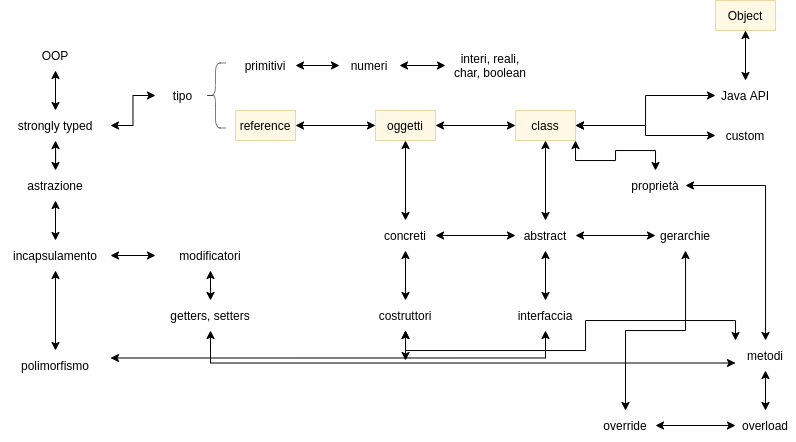

The diagram above was exported from draw.io. Its source (the exported page's mxGraphModel, read from the mxfile embedded in the PNG):
<mxGraphModel dx="931" dy="533" grid="1" gridSize="10" guides="1" tooltips="1" connect="1" arrows="1" fold="1" page="1" pageScale="1" pageWidth="827" pageHeight="1169" math="0" shadow="0">
  <root>
    <mxCell id="JH2I6X2xRpLqHJqU2kcL-0" />
    <mxCell id="JH2I6X2xRpLqHJqU2kcL-1" parent="JH2I6X2xRpLqHJqU2kcL-0" />
    <mxCell id="JH2I6X2xRpLqHJqU2kcL-4" value="" style="edgeStyle=orthogonalEdgeStyle;rounded=0;orthogonalLoop=1;jettySize=auto;html=1;startArrow=classic;startFill=1;" edge="1" parent="JH2I6X2xRpLqHJqU2kcL-1" source="JH2I6X2xRpLqHJqU2kcL-2" target="JH2I6X2xRpLqHJqU2kcL-3">
      <mxGeometry relative="1" as="geometry" />
    </mxCell>
    <mxCell id="JH2I6X2xRpLqHJqU2kcL-2" value="OOP" style="text;html=1;strokeColor=none;fillColor=none;align=center;verticalAlign=middle;whiteSpace=wrap;rounded=0;opacity=50;" vertex="1" parent="JH2I6X2xRpLqHJqU2kcL-1">
      <mxGeometry x="40" y="50" width="60" height="30" as="geometry" />
    </mxCell>
    <mxCell id="JH2I6X2xRpLqHJqU2kcL-6" value="" style="edgeStyle=orthogonalEdgeStyle;rounded=0;orthogonalLoop=1;jettySize=auto;html=1;startArrow=classic;startFill=1;" edge="1" parent="JH2I6X2xRpLqHJqU2kcL-1" source="JH2I6X2xRpLqHJqU2kcL-3" target="JH2I6X2xRpLqHJqU2kcL-5">
      <mxGeometry relative="1" as="geometry" />
    </mxCell>
    <mxCell id="JH2I6X2xRpLqHJqU2kcL-33" value="" style="edgeStyle=orthogonalEdgeStyle;rounded=0;orthogonalLoop=1;jettySize=auto;html=1;startArrow=classic;startFill=1;" edge="1" parent="JH2I6X2xRpLqHJqU2kcL-1" source="JH2I6X2xRpLqHJqU2kcL-3" target="JH2I6X2xRpLqHJqU2kcL-32">
      <mxGeometry relative="1" as="geometry" />
    </mxCell>
    <mxCell id="JH2I6X2xRpLqHJqU2kcL-3" value="strongly typed" style="text;html=1;strokeColor=none;fillColor=none;align=center;verticalAlign=middle;whiteSpace=wrap;rounded=0;opacity=50;" vertex="1" parent="JH2I6X2xRpLqHJqU2kcL-1">
      <mxGeometry x="15" y="120" width="110" height="30" as="geometry" />
    </mxCell>
    <mxCell id="JH2I6X2xRpLqHJqU2kcL-5" value="tipo" style="text;html=1;strokeColor=none;fillColor=none;align=center;verticalAlign=middle;whiteSpace=wrap;rounded=0;opacity=50;" vertex="1" parent="JH2I6X2xRpLqHJqU2kcL-1">
      <mxGeometry x="170" y="90" width="55" height="30" as="geometry" />
    </mxCell>
    <mxCell id="JH2I6X2xRpLqHJqU2kcL-7" value="" style="shape=curlyBracket;whiteSpace=wrap;html=1;rounded=1;opacity=50;" vertex="1" parent="JH2I6X2xRpLqHJqU2kcL-1">
      <mxGeometry x="220" y="72.5" width="20" height="65" as="geometry" />
    </mxCell>
    <mxCell id="JH2I6X2xRpLqHJqU2kcL-11" value="" style="edgeStyle=orthogonalEdgeStyle;rounded=0;orthogonalLoop=1;jettySize=auto;html=1;startArrow=classic;startFill=1;" edge="1" parent="JH2I6X2xRpLqHJqU2kcL-1" source="JH2I6X2xRpLqHJqU2kcL-8" target="JH2I6X2xRpLqHJqU2kcL-10">
      <mxGeometry relative="1" as="geometry" />
    </mxCell>
    <mxCell id="JH2I6X2xRpLqHJqU2kcL-8" value="primitivi" style="text;html=1;strokeColor=none;fillColor=none;align=center;verticalAlign=middle;whiteSpace=wrap;rounded=0;opacity=50;" vertex="1" parent="JH2I6X2xRpLqHJqU2kcL-1">
      <mxGeometry x="250" y="60" width="60" height="30" as="geometry" />
    </mxCell>
    <mxCell id="JH2I6X2xRpLqHJqU2kcL-18" value="" style="edgeStyle=orthogonalEdgeStyle;rounded=0;orthogonalLoop=1;jettySize=auto;html=1;startArrow=classic;startFill=1;" edge="1" parent="JH2I6X2xRpLqHJqU2kcL-1" source="JH2I6X2xRpLqHJqU2kcL-9" target="JH2I6X2xRpLqHJqU2kcL-17">
      <mxGeometry relative="1" as="geometry" />
    </mxCell>
    <mxCell id="JH2I6X2xRpLqHJqU2kcL-9" value="reference" style="text;html=1;strokeColor=#d6b656;fillColor=#fff2cc;align=center;verticalAlign=middle;whiteSpace=wrap;rounded=0;opacity=50;" vertex="1" parent="JH2I6X2xRpLqHJqU2kcL-1">
      <mxGeometry x="250" y="120" width="60" height="30" as="geometry" />
    </mxCell>
    <mxCell id="JH2I6X2xRpLqHJqU2kcL-13" value="" style="edgeStyle=orthogonalEdgeStyle;rounded=0;orthogonalLoop=1;jettySize=auto;html=1;startArrow=classic;startFill=1;" edge="1" parent="JH2I6X2xRpLqHJqU2kcL-1" source="JH2I6X2xRpLqHJqU2kcL-10" target="JH2I6X2xRpLqHJqU2kcL-12">
      <mxGeometry relative="1" as="geometry" />
    </mxCell>
    <mxCell id="JH2I6X2xRpLqHJqU2kcL-10" value="numeri" style="text;html=1;strokeColor=none;fillColor=none;align=center;verticalAlign=middle;whiteSpace=wrap;rounded=0;opacity=50;" vertex="1" parent="JH2I6X2xRpLqHJqU2kcL-1">
      <mxGeometry x="354" y="60" width="60" height="30" as="geometry" />
    </mxCell>
    <mxCell id="JH2I6X2xRpLqHJqU2kcL-12" value="interi, reali, char, boolean" style="text;html=1;strokeColor=none;fillColor=none;align=center;verticalAlign=middle;whiteSpace=wrap;rounded=0;opacity=50;" vertex="1" parent="JH2I6X2xRpLqHJqU2kcL-1">
      <mxGeometry x="460" y="60" width="90" height="30" as="geometry" />
    </mxCell>
    <mxCell id="JH2I6X2xRpLqHJqU2kcL-20" value="" style="edgeStyle=orthogonalEdgeStyle;rounded=0;orthogonalLoop=1;jettySize=auto;html=1;startArrow=classic;startFill=1;" edge="1" parent="JH2I6X2xRpLqHJqU2kcL-1" source="JH2I6X2xRpLqHJqU2kcL-17" target="JH2I6X2xRpLqHJqU2kcL-19">
      <mxGeometry relative="1" as="geometry" />
    </mxCell>
    <mxCell id="JH2I6X2xRpLqHJqU2kcL-22" value="" style="edgeStyle=orthogonalEdgeStyle;rounded=0;orthogonalLoop=1;jettySize=auto;html=1;startArrow=classic;startFill=1;" edge="1" parent="JH2I6X2xRpLqHJqU2kcL-1" source="JH2I6X2xRpLqHJqU2kcL-17" target="JH2I6X2xRpLqHJqU2kcL-21">
      <mxGeometry relative="1" as="geometry" />
    </mxCell>
    <mxCell id="JH2I6X2xRpLqHJqU2kcL-17" value="oggetti" style="text;html=1;strokeColor=#d6b656;fillColor=#fff2cc;align=center;verticalAlign=middle;whiteSpace=wrap;rounded=0;opacity=50;" vertex="1" parent="JH2I6X2xRpLqHJqU2kcL-1">
      <mxGeometry x="390" y="120" width="60" height="30" as="geometry" />
    </mxCell>
    <mxCell id="JH2I6X2xRpLqHJqU2kcL-29" style="edgeStyle=orthogonalEdgeStyle;rounded=0;orthogonalLoop=1;jettySize=auto;html=1;exitX=0.5;exitY=1;exitDx=0;exitDy=0;startArrow=classic;startFill=1;" edge="1" parent="JH2I6X2xRpLqHJqU2kcL-1" source="JH2I6X2xRpLqHJqU2kcL-19" target="JH2I6X2xRpLqHJqU2kcL-23">
      <mxGeometry relative="1" as="geometry" />
    </mxCell>
    <mxCell id="JH2I6X2xRpLqHJqU2kcL-31" value="" style="edgeStyle=orthogonalEdgeStyle;rounded=0;orthogonalLoop=1;jettySize=auto;html=1;startArrow=classic;startFill=1;" edge="1" parent="JH2I6X2xRpLqHJqU2kcL-1" source="JH2I6X2xRpLqHJqU2kcL-19" target="JH2I6X2xRpLqHJqU2kcL-30">
      <mxGeometry relative="1" as="geometry" />
    </mxCell>
    <mxCell id="JH2I6X2xRpLqHJqU2kcL-49" style="edgeStyle=orthogonalEdgeStyle;rounded=0;orthogonalLoop=1;jettySize=auto;html=1;exitX=1;exitY=1;exitDx=0;exitDy=0;startArrow=classic;startFill=1;" edge="1" parent="JH2I6X2xRpLqHJqU2kcL-1" source="JH2I6X2xRpLqHJqU2kcL-19">
      <mxGeometry relative="1" as="geometry">
        <mxPoint x="670" y="180" as="targetPoint" />
      </mxGeometry>
    </mxCell>
    <mxCell id="JH2I6X2xRpLqHJqU2kcL-19" value="class" style="text;html=1;strokeColor=#d6b656;fillColor=#fff2cc;align=center;verticalAlign=middle;whiteSpace=wrap;rounded=0;opacity=50;" vertex="1" parent="JH2I6X2xRpLqHJqU2kcL-1">
      <mxGeometry x="530" y="120" width="60" height="30" as="geometry" />
    </mxCell>
    <mxCell id="JH2I6X2xRpLqHJqU2kcL-24" value="" style="edgeStyle=orthogonalEdgeStyle;rounded=0;orthogonalLoop=1;jettySize=auto;html=1;startArrow=classic;startFill=1;" edge="1" parent="JH2I6X2xRpLqHJqU2kcL-1" source="JH2I6X2xRpLqHJqU2kcL-21" target="JH2I6X2xRpLqHJqU2kcL-23">
      <mxGeometry relative="1" as="geometry" />
    </mxCell>
    <mxCell id="JH2I6X2xRpLqHJqU2kcL-42" value="" style="edgeStyle=orthogonalEdgeStyle;rounded=0;orthogonalLoop=1;jettySize=auto;html=1;startArrow=classic;startFill=1;" edge="1" parent="JH2I6X2xRpLqHJqU2kcL-1" source="JH2I6X2xRpLqHJqU2kcL-21" target="JH2I6X2xRpLqHJqU2kcL-41">
      <mxGeometry relative="1" as="geometry" />
    </mxCell>
    <mxCell id="JH2I6X2xRpLqHJqU2kcL-21" value="concreti" style="text;html=1;strokeColor=none;fillColor=none;align=center;verticalAlign=middle;whiteSpace=wrap;rounded=0;opacity=50;" vertex="1" parent="JH2I6X2xRpLqHJqU2kcL-1">
      <mxGeometry x="390" y="230" width="60" height="30" as="geometry" />
    </mxCell>
    <mxCell id="JH2I6X2xRpLqHJqU2kcL-26" value="" style="edgeStyle=orthogonalEdgeStyle;rounded=0;orthogonalLoop=1;jettySize=auto;html=1;startArrow=classic;startFill=1;" edge="1" parent="JH2I6X2xRpLqHJqU2kcL-1" source="JH2I6X2xRpLqHJqU2kcL-23" target="JH2I6X2xRpLqHJqU2kcL-25">
      <mxGeometry relative="1" as="geometry" />
    </mxCell>
    <mxCell id="JH2I6X2xRpLqHJqU2kcL-28" value="" style="edgeStyle=orthogonalEdgeStyle;rounded=0;orthogonalLoop=1;jettySize=auto;html=1;startArrow=classic;startFill=1;" edge="1" parent="JH2I6X2xRpLqHJqU2kcL-1" source="JH2I6X2xRpLqHJqU2kcL-23" target="JH2I6X2xRpLqHJqU2kcL-27">
      <mxGeometry relative="1" as="geometry" />
    </mxCell>
    <mxCell id="JH2I6X2xRpLqHJqU2kcL-23" value="abstract" style="text;html=1;strokeColor=none;fillColor=none;align=center;verticalAlign=middle;whiteSpace=wrap;rounded=0;opacity=50;" vertex="1" parent="JH2I6X2xRpLqHJqU2kcL-1">
      <mxGeometry x="530" y="230" width="60" height="30" as="geometry" />
    </mxCell>
    <mxCell id="JH2I6X2xRpLqHJqU2kcL-25" value="gerarchie" style="text;html=1;strokeColor=none;fillColor=none;align=center;verticalAlign=middle;whiteSpace=wrap;rounded=0;opacity=50;" vertex="1" parent="JH2I6X2xRpLqHJqU2kcL-1">
      <mxGeometry x="670" y="230" width="60" height="30" as="geometry" />
    </mxCell>
    <mxCell id="JH2I6X2xRpLqHJqU2kcL-27" value="interfaccia" style="text;html=1;strokeColor=none;fillColor=none;align=center;verticalAlign=middle;whiteSpace=wrap;rounded=0;opacity=50;" vertex="1" parent="JH2I6X2xRpLqHJqU2kcL-1">
      <mxGeometry x="530" y="310" width="60" height="30" as="geometry" />
    </mxCell>
    <mxCell id="JH2I6X2xRpLqHJqU2kcL-62" value="" style="edgeStyle=orthogonalEdgeStyle;rounded=0;orthogonalLoop=1;jettySize=auto;html=1;startArrow=classic;startFill=1;" edge="1" parent="JH2I6X2xRpLqHJqU2kcL-1" source="JH2I6X2xRpLqHJqU2kcL-30" target="JH2I6X2xRpLqHJqU2kcL-61">
      <mxGeometry relative="1" as="geometry" />
    </mxCell>
    <mxCell id="JH2I6X2xRpLqHJqU2kcL-30" value="Java API" style="text;html=1;strokeColor=none;fillColor=none;align=center;verticalAlign=middle;whiteSpace=wrap;rounded=0;opacity=50;" vertex="1" parent="JH2I6X2xRpLqHJqU2kcL-1">
      <mxGeometry x="730" y="90" width="60" height="30" as="geometry" />
    </mxCell>
    <mxCell id="JH2I6X2xRpLqHJqU2kcL-35" value="" style="edgeStyle=orthogonalEdgeStyle;rounded=0;orthogonalLoop=1;jettySize=auto;html=1;startArrow=classic;startFill=1;" edge="1" parent="JH2I6X2xRpLqHJqU2kcL-1" source="JH2I6X2xRpLqHJqU2kcL-32" target="JH2I6X2xRpLqHJqU2kcL-34">
      <mxGeometry relative="1" as="geometry" />
    </mxCell>
    <mxCell id="JH2I6X2xRpLqHJqU2kcL-32" value="astrazione" style="text;html=1;strokeColor=none;fillColor=none;align=center;verticalAlign=middle;whiteSpace=wrap;rounded=0;opacity=50;" vertex="1" parent="JH2I6X2xRpLqHJqU2kcL-1">
      <mxGeometry x="15" y="180" width="110" height="30" as="geometry" />
    </mxCell>
    <mxCell id="JH2I6X2xRpLqHJqU2kcL-38" value="" style="edgeStyle=orthogonalEdgeStyle;rounded=0;orthogonalLoop=1;jettySize=auto;html=1;startArrow=classic;startFill=1;" edge="1" parent="JH2I6X2xRpLqHJqU2kcL-1" source="JH2I6X2xRpLqHJqU2kcL-34" target="JH2I6X2xRpLqHJqU2kcL-37">
      <mxGeometry relative="1" as="geometry" />
    </mxCell>
    <mxCell id="JH2I6X2xRpLqHJqU2kcL-44" value="" style="edgeStyle=orthogonalEdgeStyle;rounded=0;orthogonalLoop=1;jettySize=auto;html=1;startArrow=classic;startFill=1;" edge="1" parent="JH2I6X2xRpLqHJqU2kcL-1" source="JH2I6X2xRpLqHJqU2kcL-34" target="JH2I6X2xRpLqHJqU2kcL-43">
      <mxGeometry relative="1" as="geometry" />
    </mxCell>
    <mxCell id="JH2I6X2xRpLqHJqU2kcL-34" value="incapsulamento" style="text;html=1;strokeColor=none;fillColor=none;align=center;verticalAlign=middle;whiteSpace=wrap;rounded=0;opacity=50;" vertex="1" parent="JH2I6X2xRpLqHJqU2kcL-1">
      <mxGeometry x="15" y="250" width="110" height="30" as="geometry" />
    </mxCell>
    <mxCell id="JH2I6X2xRpLqHJqU2kcL-40" value="" style="edgeStyle=orthogonalEdgeStyle;rounded=0;orthogonalLoop=1;jettySize=auto;html=1;startArrow=classic;startFill=1;" edge="1" parent="JH2I6X2xRpLqHJqU2kcL-1" source="JH2I6X2xRpLqHJqU2kcL-37" target="JH2I6X2xRpLqHJqU2kcL-39">
      <mxGeometry relative="1" as="geometry" />
    </mxCell>
    <mxCell id="JH2I6X2xRpLqHJqU2kcL-37" value="modificatori" style="text;html=1;strokeColor=none;fillColor=none;align=center;verticalAlign=middle;whiteSpace=wrap;rounded=0;opacity=50;" vertex="1" parent="JH2I6X2xRpLqHJqU2kcL-1">
      <mxGeometry x="170" y="250" width="110" height="30" as="geometry" />
    </mxCell>
    <mxCell id="JH2I6X2xRpLqHJqU2kcL-39" value="getters, setters" style="text;html=1;strokeColor=none;fillColor=none;align=center;verticalAlign=middle;whiteSpace=wrap;rounded=0;opacity=50;" vertex="1" parent="JH2I6X2xRpLqHJqU2kcL-1">
      <mxGeometry x="170" y="310" width="110" height="30" as="geometry" />
    </mxCell>
    <mxCell id="JH2I6X2xRpLqHJqU2kcL-46" style="edgeStyle=orthogonalEdgeStyle;rounded=0;orthogonalLoop=1;jettySize=auto;html=1;exitX=0.5;exitY=1;exitDx=0;exitDy=0;startArrow=classic;startFill=1;" edge="1" parent="JH2I6X2xRpLqHJqU2kcL-1" source="JH2I6X2xRpLqHJqU2kcL-41">
      <mxGeometry relative="1" as="geometry">
        <mxPoint x="420.0344827586207" y="370" as="targetPoint" />
      </mxGeometry>
    </mxCell>
    <mxCell id="JH2I6X2xRpLqHJqU2kcL-41" value="costruttori" style="text;html=1;strokeColor=none;fillColor=none;align=center;verticalAlign=middle;whiteSpace=wrap;rounded=0;opacity=50;" vertex="1" parent="JH2I6X2xRpLqHJqU2kcL-1">
      <mxGeometry x="390" y="310" width="60" height="30" as="geometry" />
    </mxCell>
    <mxCell id="JH2I6X2xRpLqHJqU2kcL-45" style="edgeStyle=orthogonalEdgeStyle;rounded=0;orthogonalLoop=1;jettySize=auto;html=1;exitX=1;exitY=0.25;exitDx=0;exitDy=0;entryX=0.5;entryY=1;entryDx=0;entryDy=0;startArrow=classic;startFill=1;" edge="1" parent="JH2I6X2xRpLqHJqU2kcL-1" source="JH2I6X2xRpLqHJqU2kcL-43" target="JH2I6X2xRpLqHJqU2kcL-27">
      <mxGeometry relative="1" as="geometry">
        <Array as="points">
          <mxPoint x="560" y="367" />
        </Array>
      </mxGeometry>
    </mxCell>
    <mxCell id="JH2I6X2xRpLqHJqU2kcL-43" value="polimorfismo" style="text;html=1;strokeColor=none;fillColor=none;align=center;verticalAlign=middle;whiteSpace=wrap;rounded=0;opacity=50;" vertex="1" parent="JH2I6X2xRpLqHJqU2kcL-1">
      <mxGeometry x="15" y="360" width="110" height="30" as="geometry" />
    </mxCell>
    <mxCell id="JH2I6X2xRpLqHJqU2kcL-52" value="" style="edgeStyle=orthogonalEdgeStyle;rounded=0;orthogonalLoop=1;jettySize=auto;html=1;startArrow=classic;startFill=1;" edge="1" parent="JH2I6X2xRpLqHJqU2kcL-1" source="JH2I6X2xRpLqHJqU2kcL-50" target="JH2I6X2xRpLqHJqU2kcL-51">
      <mxGeometry relative="1" as="geometry" />
    </mxCell>
    <mxCell id="JH2I6X2xRpLqHJqU2kcL-50" value="proprietà" style="text;html=1;strokeColor=none;fillColor=none;align=center;verticalAlign=middle;whiteSpace=wrap;rounded=0;opacity=50;" vertex="1" parent="JH2I6X2xRpLqHJqU2kcL-1">
      <mxGeometry x="640" y="180" width="60" height="30" as="geometry" />
    </mxCell>
    <mxCell id="JH2I6X2xRpLqHJqU2kcL-53" style="edgeStyle=orthogonalEdgeStyle;rounded=0;orthogonalLoop=1;jettySize=auto;html=1;exitX=0;exitY=0;exitDx=0;exitDy=0;startArrow=classic;startFill=1;" edge="1" parent="JH2I6X2xRpLqHJqU2kcL-1" source="JH2I6X2xRpLqHJqU2kcL-51" target="JH2I6X2xRpLqHJqU2kcL-41">
      <mxGeometry relative="1" as="geometry" />
    </mxCell>
    <mxCell id="JH2I6X2xRpLqHJqU2kcL-54" style="edgeStyle=orthogonalEdgeStyle;rounded=0;orthogonalLoop=1;jettySize=auto;html=1;exitX=0;exitY=0.75;exitDx=0;exitDy=0;startArrow=classic;startFill=1;" edge="1" parent="JH2I6X2xRpLqHJqU2kcL-1" source="JH2I6X2xRpLqHJqU2kcL-51" target="JH2I6X2xRpLqHJqU2kcL-39">
      <mxGeometry relative="1" as="geometry" />
    </mxCell>
    <mxCell id="JH2I6X2xRpLqHJqU2kcL-56" value="" style="edgeStyle=orthogonalEdgeStyle;rounded=0;orthogonalLoop=1;jettySize=auto;html=1;startArrow=classic;startFill=1;" edge="1" parent="JH2I6X2xRpLqHJqU2kcL-1" source="JH2I6X2xRpLqHJqU2kcL-51" target="JH2I6X2xRpLqHJqU2kcL-55">
      <mxGeometry relative="1" as="geometry" />
    </mxCell>
    <mxCell id="JH2I6X2xRpLqHJqU2kcL-51" value="metodi" style="text;html=1;strokeColor=none;fillColor=none;align=center;verticalAlign=middle;whiteSpace=wrap;rounded=0;opacity=50;" vertex="1" parent="JH2I6X2xRpLqHJqU2kcL-1">
      <mxGeometry x="750" y="350" width="60" height="30" as="geometry" />
    </mxCell>
    <mxCell id="JH2I6X2xRpLqHJqU2kcL-58" value="" style="edgeStyle=orthogonalEdgeStyle;rounded=0;orthogonalLoop=1;jettySize=auto;html=1;startArrow=classic;startFill=1;" edge="1" parent="JH2I6X2xRpLqHJqU2kcL-1" source="JH2I6X2xRpLqHJqU2kcL-55" target="JH2I6X2xRpLqHJqU2kcL-57">
      <mxGeometry relative="1" as="geometry" />
    </mxCell>
    <mxCell id="JH2I6X2xRpLqHJqU2kcL-55" value="overload" style="text;html=1;strokeColor=none;fillColor=none;align=center;verticalAlign=middle;whiteSpace=wrap;rounded=0;opacity=50;" vertex="1" parent="JH2I6X2xRpLqHJqU2kcL-1">
      <mxGeometry x="750" y="420" width="60" height="30" as="geometry" />
    </mxCell>
    <mxCell id="JH2I6X2xRpLqHJqU2kcL-59" style="edgeStyle=orthogonalEdgeStyle;rounded=0;orthogonalLoop=1;jettySize=auto;html=1;exitX=0.5;exitY=0;exitDx=0;exitDy=0;startArrow=classic;startFill=1;" edge="1" parent="JH2I6X2xRpLqHJqU2kcL-1" source="JH2I6X2xRpLqHJqU2kcL-57" target="JH2I6X2xRpLqHJqU2kcL-25">
      <mxGeometry relative="1" as="geometry" />
    </mxCell>
    <mxCell id="JH2I6X2xRpLqHJqU2kcL-57" value="override" style="text;html=1;strokeColor=none;fillColor=none;align=center;verticalAlign=middle;whiteSpace=wrap;rounded=0;opacity=50;" vertex="1" parent="JH2I6X2xRpLqHJqU2kcL-1">
      <mxGeometry x="610" y="420" width="60" height="30" as="geometry" />
    </mxCell>
    <mxCell id="JH2I6X2xRpLqHJqU2kcL-61" value="Object" style="text;html=1;strokeColor=#d6b656;fillColor=#fff2cc;align=center;verticalAlign=middle;whiteSpace=wrap;rounded=0;opacity=50;" vertex="1" parent="JH2I6X2xRpLqHJqU2kcL-1">
      <mxGeometry x="730" y="10" width="60" height="30" as="geometry" />
    </mxCell>
    <mxCell id="JH2I6X2xRpLqHJqU2kcL-64" style="edgeStyle=orthogonalEdgeStyle;rounded=0;orthogonalLoop=1;jettySize=auto;html=1;exitX=0;exitY=0.5;exitDx=0;exitDy=0;startArrow=classic;startFill=1;" edge="1" parent="JH2I6X2xRpLqHJqU2kcL-1" source="JH2I6X2xRpLqHJqU2kcL-63" target="JH2I6X2xRpLqHJqU2kcL-19">
      <mxGeometry relative="1" as="geometry" />
    </mxCell>
    <mxCell id="JH2I6X2xRpLqHJqU2kcL-63" value="custom" style="text;html=1;strokeColor=none;fillColor=none;align=center;verticalAlign=middle;whiteSpace=wrap;rounded=0;opacity=50;" vertex="1" parent="JH2I6X2xRpLqHJqU2kcL-1">
      <mxGeometry x="730" y="130" width="60" height="30" as="geometry" />
    </mxCell>
  </root>
</mxGraphModel>